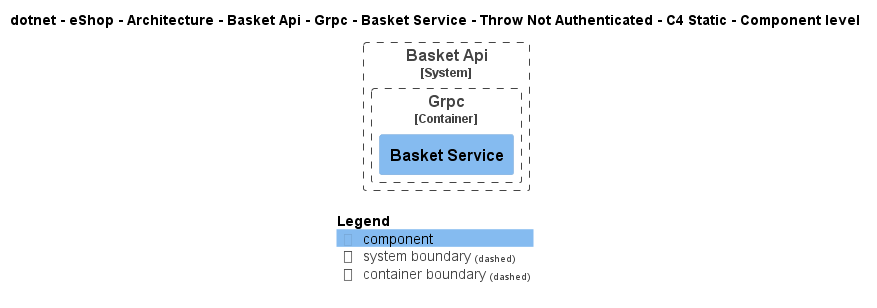

The diagram above was rendered by PlantUML. Its source (embedded in the PNG):
@startuml
!pragma layout smetana
!include ..\..\..\..\..\..\..\..\..\..\..\.c4s\C4_Component.puml

AddElementTag("c4interflow:lifecycle:new", $bgColor=green, $fontColor=#ffffff, $borderColor=green, $shadowing="False")
AddElementTag("c4interflow:lifecycle:changed", $bgColor=orange, $fontColor=#ffffff, $borderColor=orange, $shadowing="False")
AddElementTag("c4interflow:lifecycle:removed", $bgColor=red, $fontColor=#ffffff, $borderColor=red, $shadowing="False")

AddRelTag("c4interflow:lifecycle:new", $textColor=green, $lineColor=green)
AddRelTag("c4interflow:lifecycle:changed", $textColor=orange, $lineColor=orange)
AddRelTag("c4interflow:lifecycle:removed", $textColor=red, $lineColor=red)

SHOW_PERSON_PORTRAIT()
LAYOUT_TOP_DOWN()

skinparam linetype polyline

title dotnet - eShop - Architecture - Basket Api - Grpc - Basket Service - Throw Not Authenticated - C4 Static - Component level


System_Boundary(dotnet.eShop.Architecture.SoftwareSystems.BasketApi, "Basket Api") {
    
Container_Boundary(dotnet.eShop.Architecture.SoftwareSystems.BasketApi.Containers.Grpc, "Grpc") {
    Component(dotnet.eShop.Architecture.SoftwareSystems.BasketApi.Containers.Grpc.Components.BasketService, "Basket Service", "", "")
}
}



SHOW_LEGEND()
@enduml